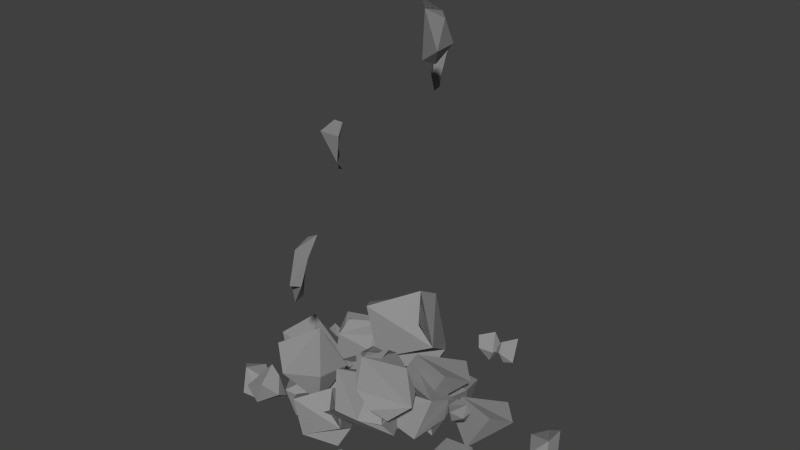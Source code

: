 # Source: obelisk_rocks.blend  (saved by Blender 2.76.0; exported with 4.5.12 LTS)
import bpy
from mathutils import Matrix  # noqa: F401  (used for matrix-valued properties, if any)

bpy.ops.wm.read_factory_settings(use_empty=True)
scene = bpy.context.scene
scene.name = 'Scene'

# ---- collections
col_collection_4 = bpy.data.collections.new('Collection 4'); scene.collection.children.link(col_collection_4)

# ---- materials (node trees are filled in below, after node groups)
mat_obelisk = bpy.data.materials.new('obelisk')
mat_obelisk.alpha_threshold = 0.0
mat_obelisk.use_transparent_shadow = False
mat_obelisk.diffuse_color = (0.2234, 0.2234, 0.2234, 1.0)
mat_obelisk.roughness = 0.5
mat_obelisk.specular_intensity = 0.0
mat_stone = bpy.data.materials.new('stone')
mat_stone.alpha_threshold = 0.0
mat_stone.use_transparent_shadow = False
mat_stone.diffuse_color = (0.2774, 0.2774, 0.2774, 1.0)
mat_stone.roughness = 0.5
mat_stone.specular_intensity = 0.0

# ---- material node trees

# ---- world
world_world = bpy.data.worlds.new('World'); scene.world = world_world
world_world.color = (0.05088, 0.05088, 0.05088)
world_world.use_sun_shadow = False
world_world.sun_shadow_jitter_overblur = 0.0
world_world.cycles.sampling_method = 'MANUAL'
world_world.cycles.sample_map_resolution = 256

# ---- meshes
me_sphere_004 = bpy.data.meshes.new('Sphere.004')
me_sphere_004.from_pydata([(-0.301, 0.3266, 0.28), (-0.3746, 0.2941, 0.3083), (-0.4228, 0.2865, 0.2471), (-0.3632, 0.2977, 0.1621), (-0.3237, 0.2477, 0.1517), (-0.2887, 0.2017, 0.2073), (-0.3351, 0.1751, 0.2267), (-0.2632, 0.2831, 0.1937), (-0.2721, 0.2536, 0.2944), (0.8165, 0.4481, 0.175), (0.7579, 0.4452, 0.1131), (0.7875, 0.4808, 0.05009), (0.8898, 0.4911, 0.06836), (0.9221, 0.4351, 0.06594), (0.8946, 0.3629, 0.0874), (0.8567, 0.3555, 0.04552), (0.9131, 0.4233, 0.1464), (0.8236, 0.3698, 0.1614), (0.2637, 0.868, 0.3546), (0.3466, 0.8529, 0.3411), (0.3866, 0.8813, 0.4019), (0.316, 0.9005, 0.4763), (0.2915, 0.847, 0.5029), (0.2786, 0.7768, 0.4664), (0.3329, 0.7613, 0.4585), (0.2293, 0.8457, 0.4499), (0.2592, 0.7891, 0.3662), (0.03678, 0.6991, -0.1862), (0.08509, 0.6884, -0.1166), (0.05309, 0.7296, -0.0584), (-0.0427, 0.7554, -0.09076), (-0.08351, 0.7054, -0.09286), (-0.06519, 0.6292, -0.1103), (-0.03508, 0.6169, -0.06352), (-0.06551, 0.6905, -0.1712), (0.0155, 0.6232, -0.1737), (0.4164, 0.2494, 0.3005), (0.3335, 0.2343, 0.3141), (0.2935, 0.2627, 0.2532), (0.3642, 0.2819, 0.1788), (0.3886, 0.2284, 0.1522), (0.4015, 0.1582, 0.1887), (0.3472, 0.1427, 0.1966), (0.4509, 0.2271, 0.2052), (0.421, 0.1705, 0.2889), (-0.8302, 0.1652, 0.5996), (-0.8624, 0.09028, 0.4605), (-0.8257, 0.1813, 0.3501), (-0.7171, 0.3243, 0.4315), (-0.6061, 0.2872, 0.4663), (-0.5688, 0.1501, 0.5188), (-0.5818, 0.09408, 0.4278), (-0.656, 0.2546, 0.6088), (-0.7176, 0.0654, 0.6103), (-0.7251, 0.1258, 0.4166), (-0.7451, 0.0424, 0.5531), (-0.8299, 0.1227, 0.6436), (-0.908, 0.2654, 0.5322), (-0.9926, 0.2251, 0.454), (-0.9949, 0.09052, 0.3844), (-1.015, 0.02857, 0.4701), (-0.8876, 0.2061, 0.3423), (-0.8157, 0.02114, 0.3567), (0.7918, 0.2114, 0.1718), (0.9557, 0.1567, 0.0854), (1.089, 0.1883, 0.197), (0.9903, 0.2289, 0.4075), (0.9334, 0.109, 0.4691), (0.8567, -0.03127, 0.3831), (0.9624, -0.07974, 0.3275), (0.7671, 0.1422, 0.3947), (0.7589, 0.03405, 0.1824), (0.4352, 0.2422, -0.8949), (0.3289, 0.2674, -0.8485), (0.2781, 0.3373, -0.9154), (0.3539, 0.3346, -1.039), (0.3434, 0.2576, -1.085), (0.3289, 0.1551, -1.043), (0.2548, 0.1654, -1.013), (0.4348, 0.211, -1.036), (0.3903, 0.1423, -0.9148), (0.3679, 0.4731, -0.03503), (0.2876, 0.1501, 0.06299), (0.2919, 0.3102, 0.3595), (0.6492, 0.4651, 0.1688), (0.6449, 0.305, -0.1278), (0.5689, 0.142, 0.2668), (0.3348, 0.5238, 0.1348), (0.2584, 0.2165, 0.228), (0.5001, 0.519, 0.2546), (0.4367, 0.0961, -0.02282), (0.6784, 0.3986, 0.003756), (0.6021, 0.09136, 0.09698), (0.7636, 0.3591, 0.1664), (-0.1054, 0.2201, 0.5415), (0.1204, 0.3889, 0.6174), (-0.1033, 0.5135, 0.3541), (0.4606, 0.1792, 0.3653), (0.4703, 0.3636, 0.5085), (0.2525, 0.6022, 0.3337), (-0.03616, 0.1858, 0.2876), (0.1695, 0.1709, 0.2236), (0.04146, 0.3111, 0.1208), (0.3159, 0.3815, 0.5986), (0.1715, 0.4499, 0.04538), (0.3786, 0.223, 0.2116), (0.3935, 0.5069, 0.4319), (0.3798, 0.3955, 0.1015), (-0.4505, 0.4709, -0.05262), (-0.2094, 0.3637, -0.1495), (-0.3029, 0.4939, -0.3705), (-0.5922, 0.3332, -0.253), (-0.4987, 0.203, -0.03209), (-0.3511, 0.2261, -0.3499), (-0.46, 0.5449, -0.1781), (-0.2307, 0.4429, -0.2703), (-0.5433, 0.464, -0.2959), (-0.2583, 0.233, -0.1066), (-0.5709, 0.254, -0.1322), (-0.3416, 0.1521, -0.2244), (-0.5892, 0.2092, -0.2764), (0.3856, 0.2278, -1.11), (0.4917, 0.2539, -1.157), (0.5422, 0.3234, -1.09), (0.4672, 0.3201, -0.9654), (0.4775, 0.2434, -0.9193), (0.4927, 0.1412, -0.9621), (0.5658, 0.1515, -0.9914), (0.3861, 0.1968, -0.9689), (0.4309, 0.128, -1.091), (-0.4234, 0.0619, -0.1302), (-0.1253, 0.1864, -0.345), (-0.3421, 0.02344, -0.6066), (-0.6676, 0.2721, -0.3473), (-0.4508, 0.4351, -0.08568), (-0.3695, 0.3966, -0.5621), (-0.4887, -0.03533, -0.2943), (-0.2051, 0.08312, -0.4986), (-0.6322, 0.08822, -0.4219), (-0.1607, 0.3703, -0.2704), (-0.5878, 0.3754, -0.1937), (-0.3043, 0.4939, -0.398), (-0.6583, 0.4432, -0.3795), (-0.4888, 0.2353, 0.5195), (-0.6341, 0.203, 0.3105), (-0.5379, 0.3269, 0.1353), (-0.2498, 0.4046, 0.2326), (-0.1271, 0.2541, 0.239), (-0.1822, 0.0252, 0.2913), (-0.2727, -0.01192, 0.1507), (-0.1813, 0.2093, 0.4746), (-0.4248, 0.006994, 0.4819), (-0.7419, 0.5259, -0.08564), (-0.8585, 0.3171, -0.2701), (-0.6936, 0.122, -0.3612), (-0.3865, 0.1683, -0.1297), (-0.4246, 0.0942, 0.09521), (-0.6813, 0.1058, 0.2455), (-0.7883, -0.03999, 0.136), (-0.5128, 0.3712, 0.1823), (-0.8993, 0.3965, 0.1295), (0.1297, 0.4512, -0.1474), (-0.1703, 0.3965, -0.09835), (-0.3151, 0.4995, -0.3186), (-0.05938, 0.5689, -0.5877), (0.02918, 0.3752, -0.6841), (0.07568, 0.1211, -0.5518), (-0.1207, 0.06506, -0.5233), (0.2543, 0.3706, -0.4921), (0.1461, 0.1658, -0.1894), (1.148, 0.08476, -0.3919), (1.226, 0.08833, -0.5139), (1.337, 0.1548, -0.4896), (1.349, 0.1674, -0.3138), (1.372, 0.0724, -0.2649), (1.333, -0.05123, -0.3048), (1.387, -0.05801, -0.3847), (1.238, 0.04359, -0.2469), (1.182, -0.04614, -0.3901), (1.044, 0.1484, 0.4766), (1.012, 0.21, 0.3099), (1.157, 0.2527, 0.2426), (1.312, 0.1651, 0.3725), (1.321, 0.02898, 0.363), (1.193, -0.07893, 0.3344), (1.17, -0.04906, 0.22), (1.211, 0.007088, 0.4947), (1.005, -0.002159, 0.4108), (0.543, 0.4753, -0.387), (0.7216, 0.4664, -0.1983), (0.6312, 0.5748, -0.006398), (0.3198, 0.606, -0.06205), (0.2214, 0.4357, -0.05467), (0.3052, 0.2157, -0.12), (0.4207, 0.1931, 0.007529), (0.2489, 0.3996, -0.2996), (0.5214, 0.2366, -0.3455), (-0.1137, 0.5188, 0.5156), (-0.3511, 0.5242, 0.6659), (-0.5293, 0.6495, 0.5287), (-0.4042, 0.6722, 0.2094), (-0.4017, 0.4862, 0.106), (-0.3627, 0.2473, 0.2116), (-0.523, 0.2329, 0.3079), (-0.15, 0.4345, 0.1865), (-0.1673, 0.263, 0.4875), (0.3246, 0.05938, 0.1018), (0.2568, 0.05782, 0.04999), (0.2767, 0.09303, -0.01692), (0.3808, 0.1012, -0.01518), (0.4111, 0.04465, -0.02271), (0.386, -0.02709, 0.002853), (0.3417, -0.03359, -0.03245), (0.4148, 0.03274, 0.05811), (0.3278, -0.01905, 0.08722), (0.1579, 0.8694, -0.4966), (-0.2411, 0.692, -0.3362), (-0.08639, 0.9076, 0.02944), (0.3925, 0.6416, -0.1649), (0.2378, 0.4261, -0.5306), (-0.006491, 0.4643, -0.00454), (0.1737, 0.9919, -0.2888), (-0.2058, 0.8232, -0.1363), (0.3116, 0.858, -0.0939), (-0.1602, 0.4757, -0.4072), (0.3572, 0.5105, -0.3648), (-0.02228, 0.3418, -0.2123), (0.3875, 0.4363, -0.1262), (0.3522, 0.9273, 0.5762), (0.3548, 0.6859, 0.6412), (0.1537, 0.7734, 0.4157), (0.6744, 0.5635, 0.4253), (0.5539, 0.461, 0.5479), (0.2784, 0.4852, 0.3983), (0.4116, 0.8981, 0.3587), (0.5287, 0.7659, 0.304), (0.3667, 0.7801, 0.216), (0.4614, 0.5568, 0.6251), (0.3399, 0.6195, 0.1514), (0.6019, 0.5965, 0.2937), (0.4165, 0.4388, 0.4823), (0.4853, 0.506, 0.1994), (0.9241, 0.2625, -0.4044), (1.089, 0.2543, -0.2304), (1.005, 0.3543, -0.05354), (0.7183, 0.3831, -0.1048), (0.6277, 0.226, -0.09804), (0.7049, 0.02322, -0.1583), (0.8113, 0.002468, -0.0407), (0.653, 0.1928, -0.3238), (0.9042, 0.04253, -0.3661), (0.1179, 0.0236, 0.7198), (0.09949, 0.01922, 0.6365), (0.1598, 0.04925, 0.5969), (0.2385, 0.05612, 0.6651), (0.2633, -0.001234, 0.6816), (0.2235, -0.0706, 0.6881), (0.2122, -0.07903, 0.6329), (0.2133, -0.007344, 0.7461), (0.1253, -0.05572, 0.7144), (-0.1735, -0.03027, 1.066), (-0.2322, -0.03318, 1.004), (-0.2025, 0.002419, 0.9406), (-0.1003, 0.01266, 0.9589), (-0.06799, -0.04327, 0.9565), (-0.09548, -0.1155, 0.9779), (-0.1334, -0.1229, 0.9361), (-0.077, -0.0551, 1.037), (-0.1665, -0.1086, 1.052), (0.5235, 0.1942, -0.5734), (0.5984, 0.2635, -0.3285), (0.4192, 0.3947, -0.2295), (0.1606, 0.3509, -0.4204), (0.08112, 0.1669, -0.4064), (0.2041, -0.04585, -0.3644), (0.2512, -0.01615, -0.1963), (0.2224, 0.08189, -0.5999), (0.503, -0.03347, -0.4767), (-0.8451, 0.04457, -0.562), (-0.8937, 0.05635, -0.4866), (-0.9858, 0.09051, -0.4977), (-1.013, 0.08146, -0.5989), (-1.037, 0.02143, -0.6181), (-0.9993, -0.04595, -0.5882), (-1.034, -0.04356, -0.5379), (-0.9337, 0.005778, -0.6362), (-0.8724, -0.03209, -0.5508), (-0.08714, 0.3101, 0.2908), (-0.3679, 0.1853, 0.4037), (-0.2591, 0.337, 0.661), (0.07797, 0.1498, 0.5242), (-0.03091, -0.001923, 0.2669), (-0.2028, 0.02495, 0.6371), (-0.07603, 0.3963, 0.437), (-0.3431, 0.2776, 0.5443), (0.02102, 0.3021, 0.5742), (-0.311, 0.033, 0.3537), (0.05311, 0.0575, 0.3835), (-0.2139, -0.06124, 0.4909), (0.0745, 0.005299, 0.5514)], [], [(3, 2, 1, 0), (7, 4, 3), (8, 0, 1), (4, 5, 6), (16, 13, 12), (17, 9, 10), (13, 14, 15), (25, 22, 21), (26, 18, 19), (22, 23, 24), (34, 31, 30), (35, 27, 28), (31, 32, 33), (43, 40, 39), (44, 36, 37), (40, 41, 42), (52, 49, 48), (53, 45, 46), (49, 50, 51), (61, 58, 57), (62, 54, 55), (58, 59, 60), (70, 67, 66), (71, 63, 64), (67, 68, 69), (79, 76, 75), (80, 72, 73), (76, 77, 78), (85, 91, 93), (84, 91, 85), (81, 82, 88), (86, 93, 91), (104, 105, 101, 102), (83, 87, 81), (84, 89, 87), (83, 88, 82), (81, 85, 82), (84, 83, 86), (93, 86, 90), (84, 81, 87, 89), (92, 90, 82), (103, 99, 96, 95), (98, 99, 103), (107, 98, 97), (113, 110, 109, 117), (94, 101, 97), (98, 107, 104), (103, 95, 97), (102, 101, 94), (95, 96, 100), (101, 105, 97), (104, 96, 99), (105, 104, 107), (112, 118, 120), (111, 118, 112), (108, 109, 115), (113, 120, 118), (131, 132, 135, 139), (110, 114, 108), (111, 116, 114), (110, 115, 109), (108, 112, 109), (111, 110, 113), (120, 113, 117), (111, 108, 114, 116), (119, 117, 109), (128, 125, 124), (129, 121, 122), (125, 126, 127), (142, 140, 134), (133, 130, 134), (130, 137, 131), (135, 133, 140), (220, 217, 216, 224), (130, 136, 132), (136, 138, 133), (131, 137, 132), (130, 131, 134), (133, 135, 132), (142, 141, 139), (133, 138, 136, 130), (141, 134, 131), (150, 147, 146), (151, 143, 144), (147, 148, 149), (159, 156, 155), (160, 152, 153), (156, 157, 158), (168, 165, 164), (169, 161, 162), (165, 166, 167), (177, 174, 173), (178, 170, 171), (174, 175, 176), (186, 183, 182), (187, 179, 180), (183, 184, 185), (195, 192, 191), (196, 188, 189), (192, 193, 194), (204, 201, 200), (205, 197, 198), (201, 202, 203), (213, 210, 209), (214, 206, 207), (210, 211, 212), (219, 225, 227), (218, 225, 219), (215, 216, 222), (220, 227, 225), (236, 235, 239, 238), (217, 221, 215), (218, 223, 221), (217, 222, 216), (215, 219, 216), (218, 217, 220), (227, 220, 224), (218, 215, 221, 223), (226, 224, 216), (230, 234, 236), (237, 233, 232), (231, 232, 241), (292, 289, 288, 296), (228, 229, 231), (232, 233, 238), (231, 229, 237), (228, 235, 236), (229, 228, 234), (235, 231, 239), (237, 229, 230, 233), (238, 233, 230), (239, 241, 238), (249, 246, 245), (250, 242, 243), (246, 247, 248), (258, 255, 254), (259, 251, 252), (255, 256, 257), (267, 264, 263), (268, 260, 261), (264, 265, 266), (276, 273, 272), (277, 269, 270), (273, 274, 275), (285, 282, 281), (286, 278, 279), (282, 283, 284), (291, 297, 299), (290, 297, 291), (287, 288, 294), (292, 299, 297), (289, 293, 287), (290, 295, 293), (289, 294, 288), (287, 291, 288), (290, 289, 292), (299, 292, 296), (290, 287, 293, 295), (298, 296, 288), (12, 11, 10, 9), (0, 8, 7), (5, 4, 7), (7, 3, 0), (5, 8, 6), (6, 1, 2), (5, 7, 8), (6, 2, 3, 4), (8, 1, 6), (21, 20, 19, 18), (9, 17, 16), (14, 13, 16), (16, 12, 9), (14, 17, 15), (15, 10, 11), (14, 16, 17), (15, 11, 12, 13), (17, 10, 15), (30, 29, 28, 27), (18, 26, 25), (23, 22, 25), (25, 21, 18), (23, 26, 24), (24, 19, 20), (23, 25, 26), (24, 20, 21, 22), (26, 19, 24), (39, 38, 37, 36), (27, 35, 34), (32, 31, 34), (34, 30, 27), (32, 35, 33), (33, 28, 29), (32, 34, 35), (33, 29, 30, 31), (35, 28, 33), (48, 47, 46, 45), (36, 44, 43), (41, 40, 43), (43, 39, 36), (41, 44, 42), (42, 37, 38), (41, 43, 44), (42, 38, 39, 40), (44, 37, 42), (57, 56, 55, 54), (45, 53, 52), (50, 49, 52), (52, 48, 45), (50, 53, 51), (51, 46, 47), (50, 52, 53), (51, 47, 48, 49), (53, 46, 51), (66, 65, 64, 63), (54, 62, 61), (59, 58, 61), (61, 57, 54), (59, 62, 60), (60, 55, 56), (59, 61, 62), (60, 56, 57, 58), (62, 55, 60), (75, 74, 73, 72), (63, 71, 70), (68, 67, 70), (70, 66, 63), (68, 71, 69), (69, 64, 65), (68, 70, 71), (69, 65, 66, 67), (71, 64, 69), (78, 74, 75, 76), (72, 80, 79), (77, 76, 79), (79, 75, 72), (77, 80, 78), (78, 73, 74), (77, 79, 80), (92, 85, 93), (80, 73, 78), (124, 123, 122, 121), (81, 84, 85), (84, 86, 91), (88, 83, 81), (83, 84, 87), (92, 93, 90), (85, 92, 82), (104, 102, 96), (106, 98, 103), (105, 107, 97), (102, 100, 96), (95, 94, 97), (99, 98, 104), (97, 98, 106), (100, 102, 94), (106, 103, 97), (94, 95, 100), (119, 112, 120), (108, 111, 112), (111, 113, 118), (115, 110, 108), (110, 111, 114), (119, 120, 117), (112, 119, 109), (127, 123, 124, 125), (121, 129, 128), (126, 125, 128), (128, 124, 121), (126, 129, 127), (127, 122, 123), (126, 128, 129), (141, 142, 134), (129, 122, 127), (146, 145, 144, 143), (140, 133, 134), (142, 135, 140), (137, 130, 132), (132, 136, 133), (135, 142, 139), (139, 141, 131), (155, 154, 153, 152), (143, 151, 150), (148, 147, 150), (150, 146, 143), (148, 151, 149), (149, 144, 145), (148, 150, 151), (149, 145, 146, 147), (151, 144, 149), (164, 163, 162, 161), (152, 160, 159), (157, 156, 159), (159, 155, 152), (157, 160, 158), (158, 153, 154), (157, 159, 160), (158, 154, 155, 156), (160, 153, 158), (173, 172, 171, 170), (161, 169, 168), (166, 165, 168), (168, 164, 161), (166, 169, 167), (167, 162, 163), (166, 168, 169), (167, 163, 164, 165), (169, 162, 167), (182, 181, 180, 179), (170, 178, 177), (175, 174, 177), (177, 173, 170), (175, 178, 176), (176, 171, 172), (175, 177, 178), (176, 172, 173, 174), (178, 171, 176), (191, 190, 189, 188), (179, 187, 186), (184, 183, 186), (186, 182, 179), (184, 187, 185), (185, 180, 181), (184, 186, 187), (185, 181, 182, 183), (187, 180, 185), (200, 199, 198, 197), (188, 196, 195), (193, 192, 195), (195, 191, 188), (193, 196, 194), (194, 189, 190), (193, 195, 196), (194, 190, 191, 192), (196, 189, 194), (209, 208, 207, 206), (197, 205, 204), (202, 201, 204), (204, 200, 197), (202, 205, 203), (203, 198, 199), (202, 204, 205), (203, 199, 200, 201), (205, 198, 203), (212, 208, 209, 210), (206, 214, 213), (211, 210, 213), (213, 209, 206), (211, 214, 212), (212, 207, 208), (211, 213, 214), (226, 219, 227), (214, 207, 212), (245, 244, 243, 242), (215, 218, 219), (218, 220, 225), (222, 217, 215), (217, 218, 221), (226, 227, 224), (219, 226, 216), (240, 237, 232), (238, 230, 236), (239, 231, 241), (235, 228, 231), (241, 232, 238), (234, 228, 236), (237, 240, 232), (232, 231, 237), (230, 229, 234), (254, 253, 252, 251), (242, 250, 249), (247, 246, 249), (249, 245, 242), (247, 250, 248), (248, 243, 244), (247, 249, 250), (248, 244, 245, 246), (250, 243, 248), (263, 262, 261, 260), (251, 259, 258), (256, 255, 258), (258, 254, 251), (256, 259, 257), (257, 252, 253), (256, 258, 259), (257, 253, 254, 255), (259, 252, 257), (272, 271, 270, 269), (260, 268, 267), (265, 264, 267), (267, 263, 260), (265, 268, 266), (266, 261, 262), (265, 267, 268), (266, 262, 263, 264), (268, 261, 266), (281, 280, 279, 278), (269, 277, 276), (274, 273, 276), (276, 272, 269), (274, 277, 275), (275, 270, 271), (274, 276, 277), (275, 271, 272, 273), (277, 270, 275), (284, 280, 281, 282), (278, 286, 285), (283, 282, 285), (285, 281, 278), (283, 286, 284), (284, 279, 280), (283, 285, 286), (298, 291, 299), (286, 279, 284), (287, 290, 291), (290, 292, 297), (294, 289, 287), (289, 290, 293), (298, 299, 296), (291, 298, 288), (86, 83, 82, 90)])
me_sphere_004.polygons.foreach_set('material_index', [0, 0, 0, 0, 0, 0, 0, 0, 0, 0, 0, 0, 0, 0, 0, 0, 1, 1, 1, 1, 1, 1, 1, 1, 1, 1, 1, 1, 1, 1, 1, 1, 1, 1, 1, 1, 1, 1, 1, 1, 1, 1, 1, 1, 1, 1, 1, 1, 1, 1, 1, 1, 1, 1, 1, 1, 1, 1, 1, 1, 1, 1, 1, 1, 1, 1, 1, 1, 1, 1, 1, 1, 1, 1, 1, 1, 1, 1, 1, 1, 1, 1, 1, 1, 1, 1, 1, 1, 1, 1, 1, 1, 1, 1, 1, 1, 1, 1, 1, 1, 1, 1, 1, 1, 1, 1, 1, 1, 1, 1, 1, 1, 1, 1, 1, 1, 1, 1, 1, 1, 1, 1, 1, 1, 1, 1, 1, 1, 1, 1, 1, 1, 1, 1, 1, 1, 1, 1, 1, 1, 1, 1, 1, 1, 1, 1, 1, 1, 1, 1, 1, 1, 1, 1, 1, 1, 1, 1, 1, 0, 0, 0, 0, 0, 0, 0, 0, 0, 0, 0, 0, 0, 0, 0, 0, 0, 0, 0, 0, 0, 0, 0, 0, 0, 0, 0, 0, 0, 0, 0, 0, 0, 0, 0, 0, 1, 0, 0, 0, 0, 0, 0, 0, 0, 1, 1, 1, 1, 1, 1, 1, 1, 1, 1, 1, 1, 1, 1, 1, 1, 1, 1, 1, 1, 1, 1, 1, 1, 1, 1, 1, 1, 1, 1, 1, 1, 1, 1, 1, 1, 1, 1, 1, 1, 1, 1, 1, 1, 1, 1, 1, 1, 1, 1, 1, 1, 1, 1, 1, 1, 1, 1, 1, 1, 1, 1, 1, 1, 1, 1, 1, 1, 1, 1, 1, 1, 1, 1, 1, 1, 1, 1, 1, 1, 1, 1, 1, 1, 1, 1, 1, 1, 1, 1, 1, 1, 1, 1, 1, 1, 1, 1, 1, 1, 1, 1, 1, 1, 1, 1, 1, 1, 1, 1, 1, 1, 1, 1, 1, 1, 1, 1, 1, 1, 1, 1, 1, 1, 1, 1, 1, 1, 1, 1, 1, 1, 1, 1, 1, 1, 1, 1, 1, 1, 1, 1, 1, 1, 1, 1, 1, 1, 1, 1, 1, 1, 1, 1, 1, 1, 1, 1, 1, 1, 1, 1, 1, 1, 1, 1, 1, 1, 1, 1, 1, 1, 1, 1, 1, 1, 1, 1, 1, 1, 1, 1, 1, 1, 1, 1, 1, 1, 1, 1, 1, 1, 1, 1, 1, 1, 1, 1, 1, 1, 1, 1, 1, 1, 1, 1, 1, 1, 1, 1, 1, 1, 1, 1, 1, 1])
me_sphere_004.materials.append(mat_obelisk)
me_sphere_004.materials.append(mat_stone)
me_sphere_004.use_remesh_preserve_volume = False
me_sphere_004.use_remesh_preserve_attributes = False
me_sphere_004.use_mirror_vertex_groups = False
me_sphere_004.update()
me_sphere_003 = bpy.data.meshes.new('Sphere.003')
me_sphere_003.from_pydata([(-0.1677, 1.615, 0.6592), (-0.1803, 1.655, 0.5167), (-0.1051, 1.69, 0.5005), (-0.03683, 1.597, 0.6695), (-0.0531, 1.398, 0.7258), (-0.133, 1.239, 0.7152), (-0.1441, 1.249, 0.6224), (-0.1058, 1.41, 0.7845), (-0.2117, 1.38, 0.6713)], [], [(7, 4, 3), (8, 0, 1), (1, 2, 3), (2, 1, 0), (0, 8, 7), (4, 8, 5), (3, 2, 0), (7, 3, 0), (4, 7, 8), (4, 5, 6), (8, 1, 6), (8, 6, 5), (4, 1, 3), (4, 6, 1)])
me_sphere_003.materials.append(mat_obelisk)
me_sphere_003.materials.append(mat_stone)
me_sphere_003.use_remesh_preserve_volume = False
me_sphere_003.use_remesh_preserve_attributes = False
me_sphere_003.use_mirror_vertex_groups = False
me_sphere_003.update()
me_sphere_002 = bpy.data.meshes.new('Sphere.002')
me_sphere_002.from_pydata([(-0.5821, 1.774, -0.276), (-0.5471, 1.868, -0.1846), (-0.5246, 2.083, -0.1844), (-0.5765, 2.151, -0.2863), (-0.6557, 2.153, -0.284), (-0.717, 2.021, -0.2403), (-0.7002, 2.083, -0.1773), (-0.6661, 1.931, -0.3245), (-0.6291, 1.721, -0.2857)], [], [(7, 4, 3), (5, 0, 1, 6), (4, 5, 6), (3, 4, 6, 2), (0, 8, 7), (0, 7, 1), (5, 4, 7), (6, 1, 2), (7, 8, 0), (7, 0, 5), (2, 1, 7, 3)])
me_sphere_002.materials.append(mat_obelisk)
me_sphere_002.materials.append(mat_stone)
me_sphere_002.use_remesh_preserve_volume = False
me_sphere_002.use_remesh_preserve_attributes = False
me_sphere_002.use_mirror_vertex_groups = False
me_sphere_002.update()
me_sphere_001 = bpy.data.meshes.new('Sphere.001')
me_sphere_001.from_pydata([(0.02805, 2.759, -0.6142), (0.01822, 2.79, -0.7255), (0.07697, 2.818, -0.7381), (0.1303, 2.745, -0.6062), (0.1176, 2.589, -0.5622), (0.0552, 2.466, -0.5705), (0.04649, 2.473, -0.643), (0.07641, 2.599, -0.5164), (-0.006252, 2.576, -0.6048)], [], [(7, 4, 3), (8, 0, 1), (1, 2, 3), (2, 1, 0), (0, 8, 7), (4, 8, 5), (3, 2, 0), (7, 3, 0), (4, 7, 8), (4, 5, 6), (8, 1, 6), (8, 6, 5), (4, 1, 3), (4, 6, 1)])
me_sphere_001.materials.append(mat_obelisk)
me_sphere_001.materials.append(mat_stone)
me_sphere_001.use_remesh_preserve_volume = False
me_sphere_001.use_remesh_preserve_attributes = False
me_sphere_001.use_mirror_vertex_groups = False
me_sphere_001.update()
me_sphere_000 = bpy.data.meshes.new('Sphere.000')
me_sphere_000.from_pydata([(0.7214, 3.295, 0.1891), (0.6396, 3.359, 0.2821), (0.5775, 3.404, 0.2312), (0.617, 3.298, 0.0806), (0.6101, 3.116, 0.06746), (0.6184, 2.973, 0.1426), (0.5625, 3.0, 0.2061), (0.6998, 3.105, 0.07359), (0.6937, 3.089, 0.2253)], [], [(7, 4, 3), (8, 0, 1), (1, 2, 3), (0, 8, 7), (4, 5, 6), (7, 3, 0), (8, 5, 7), (5, 4, 7), (8, 1, 6), (8, 6, 5), (4, 1, 3), (4, 6, 1), (3, 2, 1), (0, 3, 1)])
me_sphere_000.materials.append(mat_obelisk)
me_sphere_000.materials.append(mat_stone)
me_sphere_000.use_remesh_preserve_volume = False
me_sphere_000.use_remesh_preserve_attributes = False
me_sphere_000.use_mirror_vertex_groups = False
me_sphere_000.update()
me_sphere_040 = bpy.data.meshes.new('Sphere.040')
me_sphere_040.from_pydata([], [], [])
me_sphere_040.materials.append(mat_obelisk)
me_sphere_040.materials.append(mat_stone)
me_sphere_040.use_remesh_preserve_volume = False
me_sphere_040.use_remesh_preserve_attributes = False
me_sphere_040.use_mirror_vertex_groups = False
me_sphere_040.update()

# ---- objects
ob_shrine_rocks_005 = bpy.data.objects.new('shrine rocks.005', me_sphere_004)
ob_shrine_rocks_004 = bpy.data.objects.new('shrine rocks.004', me_sphere_003)
ob_shrine_rocks_003 = bpy.data.objects.new('shrine rocks.003', me_sphere_002)
ob_shrine_rocks_002 = bpy.data.objects.new('shrine rocks.002', me_sphere_001)
ob_shrine_rocks_001 = bpy.data.objects.new('shrine rocks.001', me_sphere_000)
ob_shrine_rocks = bpy.data.objects.new('shrine rocks', me_sphere_040)

# ---- transforms, parenting, visibility, modifiers, constraints
ob_shrine_rocks_005.location = (0.0, 0.0, 0.0)
ob_shrine_rocks_005.rotation_euler = (1.571, -0.0, 0.0)
ob_shrine_rocks_005.lineart.crease_threshold = 0.0
_vg = ob_shrine_rocks_005.vertex_groups.new(name='Bone')
_vg = ob_shrine_rocks_005.vertex_groups.new(name='Bone.001')
_vg = ob_shrine_rocks_005.vertex_groups.new(name='Bone.002')
_vg = ob_shrine_rocks_005.vertex_groups.new(name='Bone.003')
_m = ob_shrine_rocks_005.modifiers.new('Armature', 'ARMATURE')
ob_shrine_rocks_004.location = (0.0, 0.0, 0.0)
ob_shrine_rocks_004.rotation_euler = (1.571, -0.0, 0.0)
ob_shrine_rocks_004.lineart.crease_threshold = 0.0
_vg = ob_shrine_rocks_004.vertex_groups.new(name='Bone')
_vg = ob_shrine_rocks_004.vertex_groups.new(name='Bone.001')
_vg.add([0, 1, 2, 3, 4, 5, 6, 7, 8], 1.0, 'REPLACE')
_vg = ob_shrine_rocks_004.vertex_groups.new(name='Bone.002')
_vg = ob_shrine_rocks_004.vertex_groups.new(name='Bone.003')
_m = ob_shrine_rocks_004.modifiers.new('Armature', 'ARMATURE')
ob_shrine_rocks_003.location = (0.0, 0.0, 0.0)
ob_shrine_rocks_003.rotation_euler = (1.571, -0.0, 0.0)
ob_shrine_rocks_003.lineart.crease_threshold = 0.0
_vg = ob_shrine_rocks_003.vertex_groups.new(name='Bone')
_vg = ob_shrine_rocks_003.vertex_groups.new(name='Bone.001')
_vg = ob_shrine_rocks_003.vertex_groups.new(name='Bone.002')
_vg.add([0, 1, 2, 3, 4, 5, 6, 7, 8], 1.0, 'REPLACE')
_vg = ob_shrine_rocks_003.vertex_groups.new(name='Bone.003')
_m = ob_shrine_rocks_003.modifiers.new('Armature', 'ARMATURE')
ob_shrine_rocks_002.location = (0.0, 0.0, 0.0)
ob_shrine_rocks_002.rotation_euler = (1.571, -0.0, 0.0)
ob_shrine_rocks_002.lineart.crease_threshold = 0.0
_vg = ob_shrine_rocks_002.vertex_groups.new(name='Bone')
_vg.add([0, 1, 2, 3, 4, 5, 6, 7, 8], 1.0, 'REPLACE')
_vg = ob_shrine_rocks_002.vertex_groups.new(name='Bone.001')
_vg = ob_shrine_rocks_002.vertex_groups.new(name='Bone.002')
_vg = ob_shrine_rocks_002.vertex_groups.new(name='Bone.003')
_m = ob_shrine_rocks_002.modifiers.new('Armature', 'ARMATURE')
ob_shrine_rocks_001.location = (0.0, 0.0, 0.0)
ob_shrine_rocks_001.rotation_euler = (1.571, -0.0, 0.0)
ob_shrine_rocks_001.lineart.crease_threshold = 0.0
_vg = ob_shrine_rocks_001.vertex_groups.new(name='Bone')
_vg = ob_shrine_rocks_001.vertex_groups.new(name='Bone.001')
_vg = ob_shrine_rocks_001.vertex_groups.new(name='Bone.002')
_vg = ob_shrine_rocks_001.vertex_groups.new(name='Bone.003')
_vg.add([0, 1, 2, 3, 4, 5, 6, 7, 8], 1.0, 'REPLACE')
_m = ob_shrine_rocks_001.modifiers.new('Armature', 'ARMATURE')
ob_shrine_rocks.location = (0.0, 0.0, 0.0)
ob_shrine_rocks.rotation_euler = (1.571, -0.0, 0.0)
ob_shrine_rocks.lineart.crease_threshold = 0.0
_vg = ob_shrine_rocks.vertex_groups.new(name='Bone')
_vg = ob_shrine_rocks.vertex_groups.new(name='Bone.001')
_vg = ob_shrine_rocks.vertex_groups.new(name='Bone.002')
_vg = ob_shrine_rocks.vertex_groups.new(name='Bone.003')
_m = ob_shrine_rocks.modifiers.new('Armature', 'ARMATURE')

# ---- collection membership
col_collection_4.objects.link(ob_shrine_rocks_005)
col_collection_4.objects.link(ob_shrine_rocks_004)
col_collection_4.objects.link(ob_shrine_rocks_003)
col_collection_4.objects.link(ob_shrine_rocks_002)
col_collection_4.objects.link(ob_shrine_rocks_001)
col_collection_4.objects.link(ob_shrine_rocks)

# ---- scene / render settings (as saved in the file)
scene.frame_start = 1; scene.frame_end = 250; scene.frame_set(89)
scene.render.engine = 'BLENDER_EEVEE_NEXT'
scene.render.resolution_percentage = 50
scene.render.dither_intensity = 0.0
scene.cycles.use_denoising = False
scene.cycles.samples = 10
scene.cycles.sampling_pattern = 'TABULATED_SOBOL'
scene.cycles.light_sampling_threshold = 0.0
scene.cycles.use_adaptive_sampling = False
scene.cycles.use_light_tree = False
scene.cycles.blur_glossy = 0.0
scene.cycles.pixel_filter_type = 'GAUSSIAN'
scene.cycles.sample_clamp_indirect = 0.0
scene.view_settings.view_transform = 'Standard'
bpy.context.view_layer.update()

# ---- added for rendering (the .blend has no active camera and no usable light): camera, sun
cam_auto = bpy.data.cameras.new('AutoCamera')
cam_auto.lens = 50.0
cam_auto.sensor_width = 36.0
cam_auto.clip_end = 1000.0
ob_auto_camera = bpy.data.objects.new('AutoCamera', cam_auto)
scene.collection.objects.link(ob_auto_camera)
ob_auto_camera.location = (4.63672, -5.30819, 5.21)
ob_auto_camera.rotation_euler = (1.09748, -7.21219e-08, 0.694738)
scene.camera = ob_auto_camera
light_auto_sun = bpy.data.lights.new('AutoSun', 'SUN')
light_auto_sun.energy = 3.0
light_auto_sun.angle = 0.0523599
ob_auto_sun = bpy.data.objects.new('AutoSun', light_auto_sun)
scene.collection.objects.link(ob_auto_sun)
ob_auto_sun.rotation_euler = (0.872665, 0.174533, 0.523599)
bpy.context.view_layer.update()
